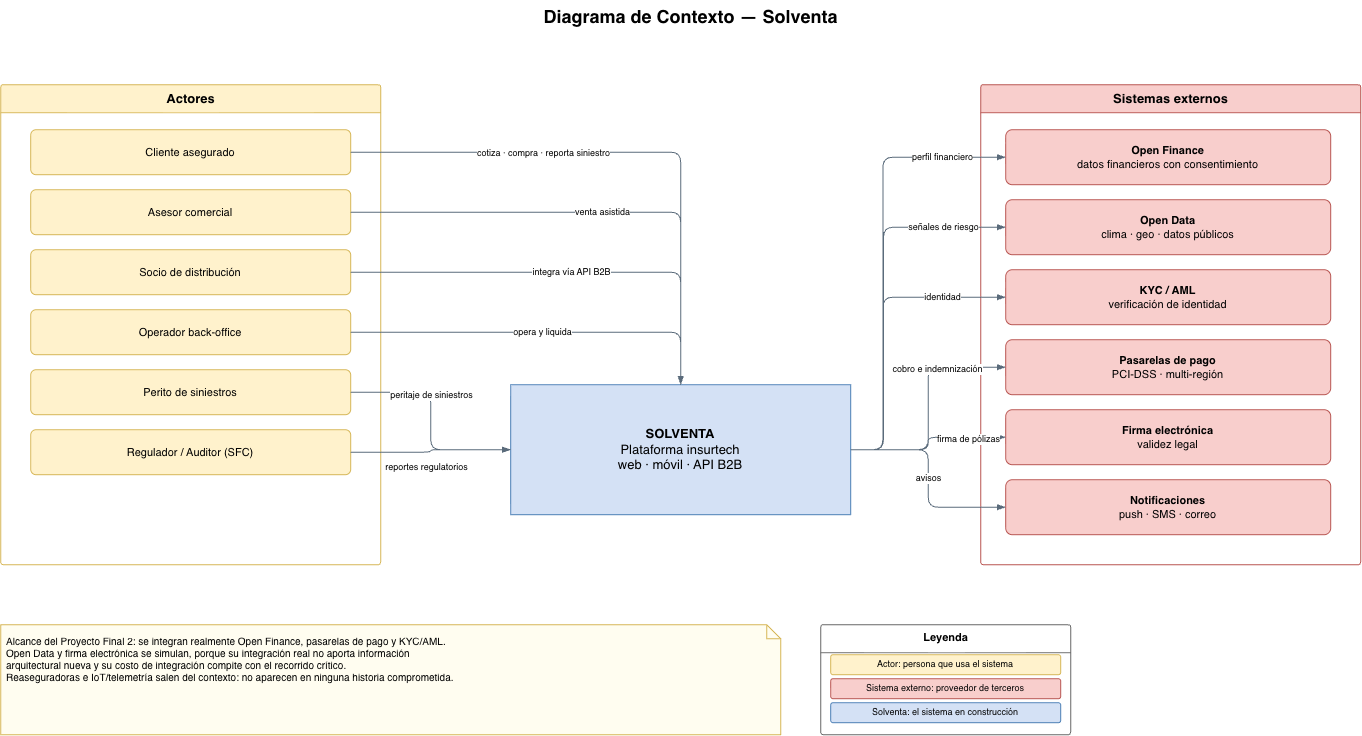

The diagram above was exported from draw.io. Its source (the exported page's mxGraphModel, read from the mxfile embedded in the PNG):
<mxGraphModel dx="1574" dy="757" grid="0" gridSize="10" guides="1" tooltips="1" connect="1" arrows="1" fold="1" page="1" pageScale="1" pageWidth="1500" pageHeight="1000" math="0" shadow="0">
  <root>
    <mxCell id="0" />
    <mxCell id="1" parent="0" />
    <mxCell id="n101" parent="1" style="text;html=1;strokeColor=none;fillColor=none;align=center;fontSize=18;fontStyle=1" value="Diagrama de Contexto — Solventa" vertex="1">
      <mxGeometry height="30" width="600" x="450" y="15" as="geometry" />
    </mxCell>
    <mxCell id="n102" parent="1" style="rounded=0;whiteSpace=wrap;html=1;fillColor=#d4e1f5;strokeColor=#4a7eb5;fontSize=13;verticalAlign=middle;spacing=3" value="&lt;b&gt;SOLVENTA&lt;/b&gt;&lt;br/&gt;Plataforma insurtech&lt;br/&gt;web · móvil · API B2B" vertex="1">
      <mxGeometry height="130" width="340" x="570" y="400" as="geometry" />
    </mxCell>
    <mxCell id="n103" parent="1" style="swimlane;html=1;startSize=28;fontStyle=1;fontSize=13;fillColor=#fff2cc;strokeColor=#d6b656;rounded=1;arcSize=3;verticalAlign=top;swimlaneFillColor=none" value="Actores" vertex="1">
      <mxGeometry height="480" width="380" x="60" y="100" as="geometry" />
    </mxCell>
    <mxCell id="n104" parent="n103" style="rounded=1;whiteSpace=wrap;html=1;arcSize=12;fillColor=#fff2cc;strokeColor=#d6b656;fontSize=11;verticalAlign=middle;spacing=3" value="Cliente asegurado" vertex="1">
      <mxGeometry height="45" width="320" x="30" y="45" as="geometry" />
    </mxCell>
    <mxCell id="n105" parent="n103" style="rounded=1;whiteSpace=wrap;html=1;arcSize=12;fillColor=#fff2cc;strokeColor=#d6b656;fontSize=11;verticalAlign=middle;spacing=3" value="Asesor comercial" vertex="1">
      <mxGeometry height="45" width="320" x="30" y="105" as="geometry" />
    </mxCell>
    <mxCell id="n106" parent="n103" style="rounded=1;whiteSpace=wrap;html=1;arcSize=12;fillColor=#fff2cc;strokeColor=#d6b656;fontSize=11;verticalAlign=middle;spacing=3" value="Socio de distribución" vertex="1">
      <mxGeometry height="45" width="320" x="30" y="165" as="geometry" />
    </mxCell>
    <mxCell id="n107" parent="n103" style="rounded=1;whiteSpace=wrap;html=1;arcSize=12;fillColor=#fff2cc;strokeColor=#d6b656;fontSize=11;verticalAlign=middle;spacing=3" value="Operador back-office" vertex="1">
      <mxGeometry height="45" width="320" x="30" y="225" as="geometry" />
    </mxCell>
    <mxCell id="n108" parent="n103" style="rounded=1;whiteSpace=wrap;html=1;arcSize=12;fillColor=#fff2cc;strokeColor=#d6b656;fontSize=11;verticalAlign=middle;spacing=3" value="Perito de siniestros" vertex="1">
      <mxGeometry height="45" width="320" x="30" y="285" as="geometry" />
    </mxCell>
    <mxCell id="n109" parent="n103" style="rounded=1;whiteSpace=wrap;html=1;arcSize=12;fillColor=#fff2cc;strokeColor=#d6b656;fontSize=11;verticalAlign=middle;spacing=3" value="Regulador / Auditor (SFC)" vertex="1">
      <mxGeometry height="45" width="320" x="30" y="345" as="geometry" />
    </mxCell>
    <mxCell id="n110" parent="1" style="swimlane;html=1;startSize=28;fontStyle=1;fontSize=13;fillColor=#f8cecc;strokeColor=#b85450;rounded=1;arcSize=3;verticalAlign=top;swimlaneFillColor=none" value="Sistemas externos" vertex="1">
      <mxGeometry height="480" width="380" x="1040" y="100" as="geometry" />
    </mxCell>
    <mxCell id="n111" parent="n110" style="rounded=1;whiteSpace=wrap;html=1;arcSize=12;fillColor=#f8cecc;strokeColor=#b85450;fontSize=11;verticalAlign=middle;spacing=3" value="&lt;b&gt;Open Finance&lt;/b&gt;&lt;br/&gt;datos financieros con consentimiento" vertex="1">
      <mxGeometry height="55" width="325" x="25" y="45" as="geometry" />
    </mxCell>
    <mxCell id="n112" parent="n110" style="rounded=1;whiteSpace=wrap;html=1;arcSize=12;fillColor=#f8cecc;strokeColor=#b85450;fontSize=11;verticalAlign=middle;spacing=3" value="&lt;b&gt;Open Data&lt;/b&gt;&lt;br/&gt;clima · geo · datos públicos" vertex="1">
      <mxGeometry height="55" width="325" x="25" y="115" as="geometry" />
    </mxCell>
    <mxCell id="n113" parent="n110" style="rounded=1;whiteSpace=wrap;html=1;arcSize=12;fillColor=#f8cecc;strokeColor=#b85450;fontSize=11;verticalAlign=middle;spacing=3" value="&lt;b&gt;KYC / AML&lt;/b&gt;&lt;br/&gt;verificación de identidad" vertex="1">
      <mxGeometry height="55" width="325" x="25" y="185" as="geometry" />
    </mxCell>
    <mxCell id="n114" parent="n110" style="rounded=1;whiteSpace=wrap;html=1;arcSize=12;fillColor=#f8cecc;strokeColor=#b85450;fontSize=11;verticalAlign=middle;spacing=3" value="&lt;b&gt;Pasarelas de pago&lt;/b&gt;&lt;br/&gt;PCI-DSS · multi-región" vertex="1">
      <mxGeometry height="55" width="325" x="25" y="255" as="geometry" />
    </mxCell>
    <mxCell id="n115" parent="n110" style="rounded=1;whiteSpace=wrap;html=1;arcSize=12;fillColor=#f8cecc;strokeColor=#b85450;fontSize=11;verticalAlign=middle;spacing=3" value="&lt;b&gt;Firma electrónica&lt;/b&gt;&lt;br/&gt;validez legal" vertex="1">
      <mxGeometry height="55" width="325" x="25" y="325" as="geometry" />
    </mxCell>
    <mxCell id="n116" parent="n110" style="rounded=1;whiteSpace=wrap;html=1;arcSize=12;fillColor=#f8cecc;strokeColor=#b85450;fontSize=11;verticalAlign=middle;spacing=3" value="&lt;b&gt;Notificaciones&lt;/b&gt;&lt;br/&gt;push · SMS · correo" vertex="1">
      <mxGeometry height="55" width="325" x="25" y="395" as="geometry" />
    </mxCell>
    <mxCell id="n117" edge="1" parent="1" source="n104" style="edgeStyle=orthogonalEdgeStyle;rounded=1;html=1;strokeColor=#5A6B7B;fontSize=9;endArrow=blockThin;endFill=1;labelBackgroundColor=#ffffff" target="n102" value="cotiza · compra · reporta siniestro">
      <mxGeometry relative="1" x="-0.3164" y="-1" as="geometry">
        <mxPoint as="offset" />
      </mxGeometry>
    </mxCell>
    <mxCell id="n118" edge="1" parent="1" source="n105" style="edgeStyle=orthogonalEdgeStyle;rounded=1;html=1;strokeColor=#5A6B7B;fontSize=9;endArrow=blockThin;endFill=1;labelBackgroundColor=#ffffff" target="n102" value="venta asistida">
      <mxGeometry relative="1" as="geometry" />
    </mxCell>
    <mxCell id="n119" edge="1" parent="1" source="n106" style="edgeStyle=orthogonalEdgeStyle;rounded=1;html=1;strokeColor=#5A6B7B;fontSize=9;endArrow=blockThin;endFill=1;labelBackgroundColor=#ffffff" target="n102" value="integra vía API B2B">
      <mxGeometry relative="1" as="geometry" />
    </mxCell>
    <mxCell id="n120" edge="1" parent="1" source="n107" style="edgeStyle=orthogonalEdgeStyle;rounded=1;html=1;strokeColor=#5A6B7B;fontSize=9;endArrow=blockThin;endFill=1;labelBackgroundColor=#ffffff" target="n102" value="opera y liquida">
      <mxGeometry relative="1" as="geometry" />
    </mxCell>
    <mxCell id="n121" edge="1" parent="1" source="n108" style="edgeStyle=orthogonalEdgeStyle;rounded=1;html=1;strokeColor=#5A6B7B;fontSize=9;endArrow=blockThin;endFill=1;labelBackgroundColor=#ffffff" target="n102" value="peritaje de siniestros">
      <mxGeometry relative="1" x="-0.2419" y="1" as="geometry">
        <mxPoint as="offset" />
      </mxGeometry>
    </mxCell>
    <mxCell id="n122" edge="1" parent="1" source="n109" style="edgeStyle=orthogonalEdgeStyle;rounded=1;html=1;strokeColor=#5A6B7B;fontSize=9;endArrow=blockThin;endFill=1;labelBackgroundColor=#ffffff" target="n102" value="reportes regulatorios">
      <mxGeometry relative="1" x="-0.0662" y="-15" as="geometry">
        <mxPoint as="offset" />
      </mxGeometry>
    </mxCell>
    <mxCell id="n123" edge="1" parent="1" source="n102" style="edgeStyle=orthogonalEdgeStyle;rounded=1;html=1;strokeColor=#5A6B7B;fontSize=9;endArrow=blockThin;endFill=1;labelBackgroundColor=#ffffff" target="n111" value="perfil financiero">
      <mxGeometry relative="1" x="0.7164" as="geometry">
        <mxPoint as="offset" />
        <Array as="points">
          <mxPoint x="942.22" y="465.03" />
          <mxPoint x="942.22" y="172.49" />
        </Array>
      </mxGeometry>
    </mxCell>
    <mxCell id="n124" edge="1" parent="1" source="n102" style="edgeStyle=orthogonalEdgeStyle;rounded=1;html=1;strokeColor=#5A6B7B;fontSize=9;endArrow=blockThin;endFill=1;labelBackgroundColor=#ffffff" target="n112" value="señales de riesgo">
      <mxGeometry relative="1" x="0.6703" as="geometry">
        <mxPoint as="offset" />
        <Array as="points">
          <mxPoint x="942.76" y="465.03" />
          <mxPoint x="942.76" y="242.49" />
        </Array>
      </mxGeometry>
    </mxCell>
    <mxCell id="n125" edge="1" parent="1" source="n102" style="edgeStyle=orthogonalEdgeStyle;rounded=1;html=1;strokeColor=#5A6B7B;fontSize=9;endArrow=blockThin;endFill=1;labelBackgroundColor=#ffffff" target="n113" value="identidad">
      <mxGeometry relative="1" x="0.5882" as="geometry">
        <mxPoint as="offset" />
        <Array as="points">
          <mxPoint x="942.22" y="465.03" />
          <mxPoint x="942.22" y="312.49" />
        </Array>
      </mxGeometry>
    </mxCell>
    <mxCell id="n126" edge="1" parent="1" source="n102" style="edgeStyle=orthogonalEdgeStyle;rounded=1;html=1;strokeColor=#5A6B7B;fontSize=9;endArrow=blockThin;endFill=1;labelBackgroundColor=#ffffff" target="n114" value="cobro e indemnización">
      <mxGeometry relative="1" x="0.4304" y="-2" as="geometry">
        <mxPoint as="offset" />
      </mxGeometry>
    </mxCell>
    <mxCell id="n127" edge="1" parent="1" source="n102" style="edgeStyle=orthogonalEdgeStyle;rounded=1;html=1;strokeColor=#5A6B7B;fontSize=9;endArrow=blockThin;endFill=1;labelBackgroundColor=#ffffff" target="n115" value="firma de pólizas">
      <mxGeometry relative="1" x="0.5538" y="-2" as="geometry">
        <mxPoint as="offset" />
      </mxGeometry>
    </mxCell>
    <mxCell id="n128" edge="1" parent="1" source="n102" style="edgeStyle=orthogonalEdgeStyle;rounded=1;html=1;strokeColor=#5A6B7B;fontSize=9;endArrow=blockThin;endFill=1;labelBackgroundColor=#ffffff" target="n116" value="avisos">
      <mxGeometry relative="1" as="geometry" />
    </mxCell>
    <mxCell id="n129" parent="1" style="shape=note;whiteSpace=wrap;html=1;size=14;verticalAlign=top;align=left;fillColor=#fffdf0;strokeColor=#d6b656;fontSize=10;spacing=6" value="Alcance del Proyecto Final 2: se integran realmente Open Finance, pasarelas de pago y KYC/AML.&lt;br/&gt;Open Data y firma electrónica se simulan, porque su integración real no aporta información&lt;br/&gt;arquitectural nueva y su costo de integración compite con el recorrido crítico.&lt;br/&gt;Reaseguradoras e IoT/telemetría salen del contexto: no aparecen en ninguna historia comprometida." vertex="1">
      <mxGeometry height="110" width="780" x="60" y="640" as="geometry" />
    </mxCell>
    <mxCell id="n130" parent="1" style="swimlane;html=1;startSize=28;fontStyle=1;fontSize=11;fillColor=#ffffff;strokeColor=#666666;rounded=1;arcSize=3;verticalAlign=top;swimlaneFillColor=none" value="Leyenda" vertex="1">
      <mxGeometry height="110" width="250" x="880" y="640" as="geometry" />
    </mxCell>
    <mxCell id="n131" parent="n130" style="rounded=1;whiteSpace=wrap;html=1;arcSize=12;fillColor=#fff2cc;strokeColor=#d6b656;fontSize=9;verticalAlign=middle;spacing=3" value="Actor: persona que usa el sistema" vertex="1">
      <mxGeometry height="20" width="230" x="10" y="30" as="geometry" />
    </mxCell>
    <mxCell id="n132" parent="n130" style="rounded=1;whiteSpace=wrap;html=1;arcSize=12;fillColor=#f8cecc;strokeColor=#b85450;fontSize=9;verticalAlign=middle;spacing=3" value="Sistema externo: proveedor de terceros" vertex="1">
      <mxGeometry height="20" width="230" x="10" y="54" as="geometry" />
    </mxCell>
    <mxCell id="n133" parent="n130" style="rounded=1;whiteSpace=wrap;html=1;arcSize=12;fillColor=#d4e1f5;strokeColor=#4a7eb5;fontSize=9;verticalAlign=middle;spacing=3" value="Solventa: el sistema en construcción" vertex="1">
      <mxGeometry height="20" width="230" x="10" y="78" as="geometry" />
    </mxCell>
  </root>
</mxGraphModel>